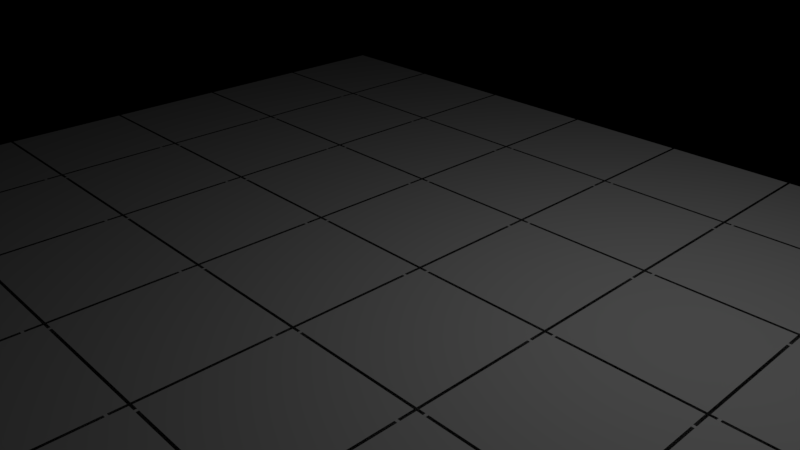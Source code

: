 # Source: Tiles.blend  (saved by Blender 2.78.0; exported with 4.5.12 LTS)
import bpy
from mathutils import Matrix  # noqa: F401  (used for matrix-valued properties, if any)

bpy.ops.wm.read_factory_settings(use_empty=True)
scene = bpy.context.scene
scene.name = 'Scene'

# ---- collections
col_collection_1 = bpy.data.collections.new('Collection 1'); scene.collection.children.link(col_collection_1)

# ---- cameras
cam_camera = bpy.data.cameras.new('Camera')
cam_camera.clip_end = 100.0
cam_camera.lens = 35.0
cam_camera.sensor_width = 32.0
cam_camera.sensor_height = 18.0
cam_camera.ortho_scale = 7.314
cam_camera.dof.focus_distance = 0.0
cam_camera.dof.aperture_fstop = 128.0

# ---- lights
light_lamp = bpy.data.lights.new('Lamp', 'POINT')
light_lamp.transmission_factor = 0.0
light_lamp.cutoff_distance = 30.0
light_lamp.energy = 100.0
light_lamp.shadow_buffer_clip_start = 1.001
light_lamp.shadow_soft_size = 0.1
light_lamp.shadow_maximum_resolution = 0.006
light_lamp.use_absolute_resolution = True

# ---- meshes
me_plane_006 = bpy.data.meshes.new('Plane.006')
me_plane_006.from_pydata([(-1.0, -1.0, 0.0), (1.0, -1.0, 0.0), (-1.0, 1.0, 0.0), (1.0, 1.0, 0.0)], [], [(0, 1, 3, 2)])
me_plane_006.use_remesh_preserve_volume = False
me_plane_006.use_remesh_preserve_attributes = False
me_plane_006.use_mirror_vertex_groups = False
me_plane_006.update()
me_plane_002 = bpy.data.meshes.new('Plane.002')
me_plane_002.from_pydata([(-1.0, -1.0, 0.0), (1.0, -1.0, 0.0), (-1.0, 1.0, 0.0), (1.0, 1.0, 0.0)], [], [(0, 1, 3, 2)])
me_plane_002.use_remesh_preserve_volume = False
me_plane_002.use_remesh_preserve_attributes = False
me_plane_002.use_mirror_vertex_groups = False
me_plane_002.update()

# ---- objects
ob_plane_001 = bpy.data.objects.new('Plane.001', me_plane_006)
ob_plane = bpy.data.objects.new('Plane', me_plane_002)
ob_lamp = bpy.data.objects.new('Lamp', light_lamp)
ob_camera = bpy.data.objects.new('Camera', cam_camera)

# ---- transforms, parenting, visibility, modifiers, constraints
ob_plane_001.location = (-5.708, -4.78, 0.1813)
ob_plane_001.scale = (0.9309, 0.9351, 1.066)
ob_plane_001.lineart.crease_threshold = 0.0
_m = ob_plane_001.modifiers.new('Array', 'ARRAY')
_m.count = 7
_m.constant_offset_displace = (0.0, 0.0, 0.0)
_m.relative_offset_displace = (1.02, 0.0, 0.0)
_m = ob_plane_001.modifiers.new('Array.001', 'ARRAY')
_m.count = 6
_m.constant_offset_displace = (0.0, 0.0, 0.0)
_m.relative_offset_displace = (0.0, 1.02, 0.0)
ob_plane.location = (0.02711, 5.96e-08, -0.0002501)
ob_plane.scale = (6.799, 5.845, 1.0)
ob_plane.lineart.crease_threshold = 0.0
ob_lamp.location = (4.076, 1.005, 5.904)
ob_lamp.rotation_euler = (0.6503, 0.05522, 1.866)
ob_lamp.lock_rotations_4d = False
ob_lamp.empty_display_type = 'ARROWS'
ob_lamp.color = (0.0, 0.0, 0.0, 0.0)
ob_lamp.lineart.crease_threshold = 0.0
ob_camera.location = (7.481, -6.508, 5.344)
ob_camera.rotation_euler = (1.109, 0.0, 0.8149)
ob_camera.lock_rotations_4d = False
ob_camera.empty_display_type = 'ARROWS'
ob_camera.color = (0.0, 0.0, 0.0, 0.0)
ob_camera.display_type = 'WIRE'
ob_camera.lineart.crease_threshold = 0.0

# ---- collection membership
col_collection_1.objects.link(ob_plane_001)
col_collection_1.objects.link(ob_plane)
col_collection_1.objects.link(ob_lamp)
col_collection_1.objects.link(ob_camera)

# ---- scene / render settings (as saved in the file)
scene.camera = ob_camera
scene.frame_start = 1; scene.frame_end = 250; scene.frame_set(1)
scene.render.engine = 'BLENDER_EEVEE_NEXT'
scene.render.resolution_percentage = 50
scene.render.dither_intensity = 0.0
scene.cycles.use_denoising = False
scene.cycles.samples = 128
scene.cycles.sampling_pattern = 'TABULATED_SOBOL'
scene.cycles.light_sampling_threshold = 0.0
scene.cycles.use_adaptive_sampling = False
scene.cycles.use_light_tree = False
scene.cycles.blur_glossy = 0.0
scene.cycles.sample_clamp_indirect = 0.0
scene.view_settings.view_transform = 'Standard'
bpy.context.view_layer.update()

